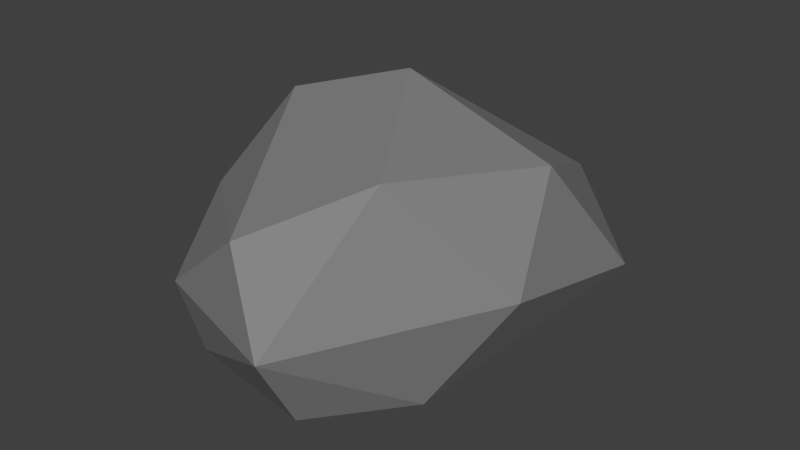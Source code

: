 # Source: rock_2.blend  (saved by Blender 2.73.0; exported with 4.5.12 LTS)
import bpy
from mathutils import Matrix  # noqa: F401  (used for matrix-valued properties, if any)

bpy.ops.wm.read_factory_settings(use_empty=True)
scene = bpy.context.scene
scene.name = 'Scene'

# ---- collections
col_collection_1 = bpy.data.collections.new('Collection 1'); scene.collection.children.link(col_collection_1)

# ---- materials (node trees are filled in below, after node groups)
mat_material_001 = bpy.data.materials.new('Material.001')
mat_material_001.alpha_threshold = 0.0
mat_material_001.use_transparent_shadow = False
mat_material_001.diffuse_color = (0.233, 0.233, 0.233, 1.0)
mat_material_001.roughness = 0.5
mat_material_001.specular_intensity = 0.0

# ---- material node trees

# ---- world
world_world = bpy.data.worlds.new('World'); scene.world = world_world
world_world.color = (0.05088, 0.05088, 0.05088)
world_world.use_sun_shadow = False
world_world.sun_shadow_jitter_overblur = 0.0
world_world.cycles.sampling_method = 'MANUAL'
world_world.cycles.sample_map_resolution = 256

# ---- meshes
me_icosphere = bpy.data.meshes.new('Icosphere')
me_icosphere.from_pydata([(8.332e-17, -0.05001, -0.6247), (0.7226, -0.5481, -0.2829), (-0.2748, -0.8631, -0.3513), (-0.8944, -0.02905, -0.2293), (-0.2013, 0.6077, -0.306), (0.6456, 0.5024, -0.2749), (0.2764, -0.8526, 0.4619), (-0.7233, -0.5317, 0.4913), (-0.679, 0.4715, 0.3857), (0.2046, 0.5641, 0.1967), (0.8944, -0.03187, 0.4885), (-1.644e-17, -0.07634, 0.926), (-0.1625, -0.534, -0.5952), (0.4253, -0.3485, -0.5545), (0.263, -0.8244, -0.4064), (0.8506, -0.03146, -0.2897), (0.3939, 0.2944, -0.5183), (-0.5257, -0.0432, -0.5265), (-0.6882, -0.5243, -0.3431), (-0.1321, 0.4825, -0.4978), (-0.6109, 0.4887, -0.3121), (0.1956, 0.5998, -0.3516), (0.951, -0.3247, 0.1175), (0.9469, 0.2554, 0.05451), (0.004803, -1.001, 0.03199), (0.5816, -0.8165, 0.05901), (-0.9511, -0.3247, 0.1175), (-0.5846, -0.8159, 0.05238), (-0.4719, 0.6272, -0.01059), (-0.9439, 0.293, 0.1126), (0.4707, 0.6143, -0.03903), (-1.431e-17, 0.6058, -0.06444), (0.6836, -0.5092, 0.5642), (-0.2529, -0.8117, 0.5384), (-0.8506, -0.0124, 0.5829), (-0.2029, 0.5669, 0.2825), (0.6501, 0.313, 0.2174), (0.1637, -0.5063, 0.8639), (0.5257, -0.06918, 0.7981), (-0.4253, -0.3126, 0.8775), (-0.424, 0.1905, 0.7206), (0.1499, 0.3032, 0.5159)], [], [(0, 13, 12), (1, 13, 15), (0, 12, 17), (0, 17, 19), (0, 19, 16), (1, 15, 22), (2, 14, 24), (3, 18, 26), (4, 20, 28), (5, 21, 30), (1, 22, 25), (2, 24, 27), (3, 26, 29), (4, 28, 31), (5, 30, 23), (6, 32, 37), (7, 33, 39), (8, 34, 40), (9, 35, 41), (10, 36, 38), (38, 41, 11), (38, 36, 41), (36, 9, 41), (41, 40, 11), (41, 35, 40), (35, 8, 40), (40, 39, 11), (40, 34, 39), (34, 7, 39), (39, 37, 11), (39, 33, 37), (33, 6, 37), (37, 38, 11), (37, 32, 38), (32, 10, 38), (23, 36, 10), (23, 30, 36), (30, 9, 36), (31, 35, 9), (31, 28, 35), (28, 8, 35), (29, 34, 8), (29, 26, 34), (26, 7, 34), (27, 33, 7), (27, 24, 33), (24, 6, 33), (25, 32, 6), (25, 22, 32), (22, 10, 32), (30, 31, 9), (30, 21, 31), (21, 4, 31), (28, 29, 8), (28, 20, 29), (20, 3, 29), (26, 27, 7), (26, 18, 27), (18, 2, 27), (24, 25, 6), (24, 14, 25), (14, 1, 25), (22, 23, 10), (22, 15, 23), (15, 5, 23), (16, 21, 5), (16, 19, 21), (19, 4, 21), (19, 20, 4), (19, 17, 20), (17, 3, 20), (17, 18, 3), (17, 12, 18), (12, 2, 18), (15, 16, 5), (15, 13, 16), (13, 0, 16), (12, 14, 2), (12, 13, 14), (13, 1, 14)])
me_icosphere.materials.append(mat_material_001)
me_icosphere.use_remesh_preserve_volume = False
me_icosphere.use_remesh_preserve_attributes = False
me_icosphere.use_mirror_vertex_groups = False
me_icosphere.update()

# ---- objects
ob_rock02 = bpy.data.objects.new('rock02', me_icosphere)

# ---- transforms, parenting, visibility, modifiers, constraints
ob_rock02.location = (9.789e-17, 0.1348, 0.4409)
ob_rock02.scale = (1.0, 1.722, 1.0)
ob_rock02.lineart.crease_threshold = 0.0
_m = ob_rock02.modifiers.new('Decimate', 'DECIMATE')
_m.ratio = 0.4954

# ---- collection membership
col_collection_1.objects.link(ob_rock02)

# ---- scene / render settings (as saved in the file)
scene.frame_start = 1; scene.frame_end = 250; scene.frame_set(1)
scene.render.engine = 'BLENDER_EEVEE_NEXT'
scene.render.resolution_percentage = 50
scene.render.dither_intensity = 0.0
scene.cycles.use_denoising = False
scene.cycles.samples = 10
scene.cycles.sampling_pattern = 'TABULATED_SOBOL'
scene.cycles.light_sampling_threshold = 0.0
scene.cycles.use_adaptive_sampling = False
scene.cycles.use_light_tree = False
scene.cycles.blur_glossy = 0.0
scene.cycles.pixel_filter_type = 'GAUSSIAN'
scene.cycles.sample_clamp_indirect = 0.0
scene.view_settings.view_transform = 'Standard'
bpy.context.view_layer.update()

# ---- added for rendering (the .blend has no active camera and no usable light): camera, sun
cam_auto = bpy.data.cameras.new('AutoCamera')
cam_auto.lens = 50.0
cam_auto.sensor_width = 36.0
cam_auto.clip_end = 1000.0
ob_auto_camera = bpy.data.objects.new('AutoCamera', cam_auto)
scene.collection.objects.link(ob_auto_camera)
ob_auto_camera.location = (3.43415, -4.30399, 3.32374)
ob_auto_camera.rotation_euler = (1.09748, -7.21219e-08, 0.694738)
scene.camera = ob_auto_camera
light_auto_sun = bpy.data.lights.new('AutoSun', 'SUN')
light_auto_sun.energy = 3.0
light_auto_sun.angle = 0.0523599
ob_auto_sun = bpy.data.objects.new('AutoSun', light_auto_sun)
scene.collection.objects.link(ob_auto_sun)
ob_auto_sun.rotation_euler = (0.872665, 0.174533, 0.523599)
bpy.context.view_layer.update()
